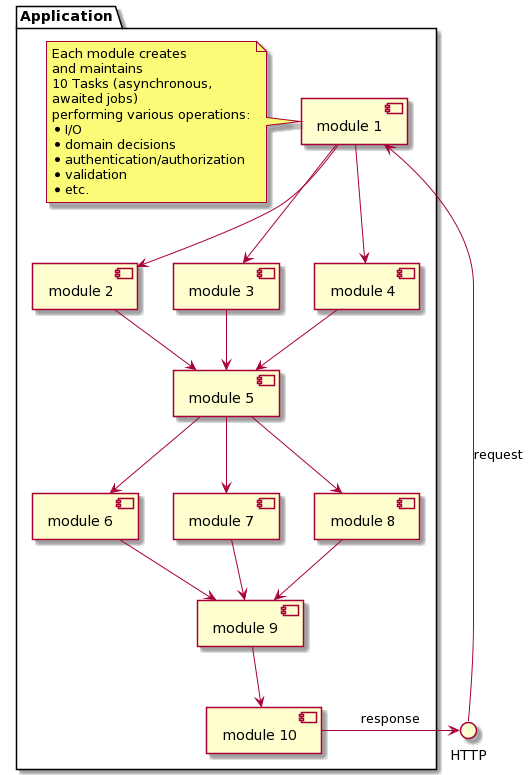

The diagram above was rendered by PlantUML. Its source (embedded in the PNG):
@startuml
interface HTTP

package "Application" {
  [module 1] <- HTTP: request
  [module 2]
  [module 3]
  [module 4]
  [module 5]
  [module 6]
  [module 7]
  [module 8]
  [module 9]
  [module 10] -> HTTP : response

  note left of [module 1]
    Each module creates
    and maintains
    10 Tasks (asynchronous,
    awaited jobs)
    performing various operations:
    * I/O
    * domain decisions
    * authentication/authorization
    * validation
    * etc.
  endnote

  [module 1] --> [module 2]
  [module 1] --> [module 3]
  [module 1] --> [module 4]
  [module 2] --> [module 5]
  [module 3] --> [module 5]
  [module 4] --> [module 5]
  [module 5] --> [module 6]
  [module 5] --> [module 7]
  [module 5] --> [module 8]
  [module 6] --> [module 9]
  [module 7] --> [module 9]
  [module 8] --> [module 9]
  [module 9] --> [module 10]
}
@enduml